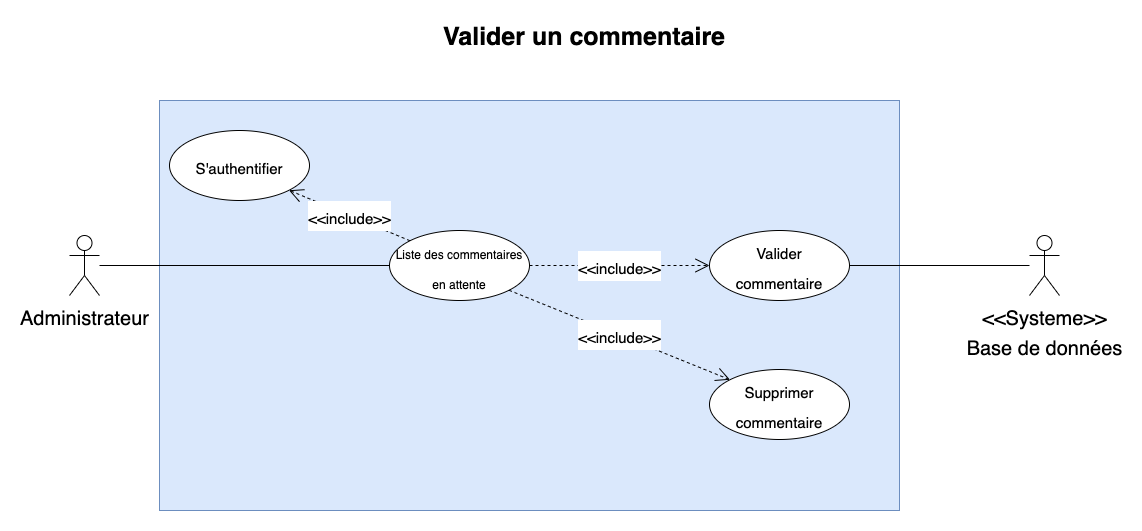

The diagram above was exported from draw.io. Its source (the exported page's mxGraphModel, read from the mxfile embedded in the PNG):
<mxGraphModel dx="1554" dy="754" grid="1" gridSize="10" guides="1" tooltips="1" connect="1" arrows="1" fold="1" page="1" pageScale="1" pageWidth="1169" pageHeight="827" math="0" shadow="0">
  <root>
    <mxCell id="0" />
    <mxCell id="1" parent="0" />
    <mxCell id="sKaD3Lw-t-H0GFqHhjFC-15" value="" style="rounded=0;whiteSpace=wrap;html=1;fontSize=25;fillColor=#dae8fc;strokeColor=#6c8ebf;" parent="1" vertex="1">
      <mxGeometry x="160" y="110" width="740" height="410" as="geometry" />
    </mxCell>
    <mxCell id="sKaD3Lw-t-H0GFqHhjFC-1" value="Valider un commentaire" style="text;align=center;fontStyle=1;verticalAlign=middle;spacingLeft=3;spacingRight=3;strokeColor=none;rotatable=0;points=[[0,0.5],[1,0.5]];portConstraint=eastwest;fontSize=25;" parent="1" vertex="1">
      <mxGeometry x="545" y="30" width="80" height="26" as="geometry" />
    </mxCell>
    <mxCell id="sKaD3Lw-t-H0GFqHhjFC-2" value="&lt;font style=&quot;font-size: 20px&quot;&gt;Administrateur&lt;/font&gt;" style="shape=umlActor;verticalLabelPosition=bottom;verticalAlign=top;html=1;outlineConnect=0;fontSize=25;" parent="1" vertex="1">
      <mxGeometry x="70" y="245" width="30" height="60" as="geometry" />
    </mxCell>
    <mxCell id="sKaD3Lw-t-H0GFqHhjFC-6" value="&lt;span style=&quot;font-size: 15px&quot;&gt;S'authentifier&lt;/span&gt;" style="ellipse;whiteSpace=wrap;html=1;fontSize=25;" parent="1" vertex="1">
      <mxGeometry x="170" y="140" width="140" height="70" as="geometry" />
    </mxCell>
    <mxCell id="sKaD3Lw-t-H0GFqHhjFC-7" value="" style="endArrow=none;html=1;fontSize=25;entryX=0;entryY=0.5;entryDx=0;entryDy=0;" parent="1" source="sKaD3Lw-t-H0GFqHhjFC-2" edge="1">
      <mxGeometry width="50" height="50" relative="1" as="geometry">
        <mxPoint x="560" y="420" as="sourcePoint" />
        <mxPoint x="390" y="275" as="targetPoint" />
      </mxGeometry>
    </mxCell>
    <mxCell id="sKaD3Lw-t-H0GFqHhjFC-8" value="&lt;font style=&quot;font-size: 15px&quot;&gt;&amp;lt;&amp;lt;include&amp;gt;&amp;gt;&lt;/font&gt;" style="endArrow=open;endSize=12;dashed=1;html=1;fontSize=25;entryX=1;entryY=1;entryDx=0;entryDy=0;exitX=0;exitY=0;exitDx=0;exitDy=0;" parent="1" target="sKaD3Lw-t-H0GFqHhjFC-6" edge="1">
      <mxGeometry width="160" relative="1" as="geometry">
        <mxPoint x="410.5025253169417" y="250.25126265847086" as="sourcePoint" />
        <mxPoint x="660" y="390" as="targetPoint" />
      </mxGeometry>
    </mxCell>
    <mxCell id="sKaD3Lw-t-H0GFqHhjFC-9" value="&lt;font style=&quot;font-size: 12px&quot;&gt;Liste des commentaires&lt;br&gt;en attente&lt;/font&gt;" style="ellipse;whiteSpace=wrap;html=1;fontSize=25;" parent="1" vertex="1">
      <mxGeometry x="390" y="240" width="140" height="70" as="geometry" />
    </mxCell>
    <mxCell id="sKaD3Lw-t-H0GFqHhjFC-11" value="&lt;font style=&quot;font-size: 15px&quot;&gt;Valider&lt;br&gt;commentaire&lt;/font&gt;" style="ellipse;whiteSpace=wrap;html=1;fontSize=25;" parent="1" vertex="1">
      <mxGeometry x="710" y="240" width="140" height="70" as="geometry" />
    </mxCell>
    <mxCell id="sKaD3Lw-t-H0GFqHhjFC-13" value="&lt;font style=&quot;font-size: 15px&quot;&gt;&amp;lt;&amp;lt;include&amp;gt;&amp;gt;&lt;/font&gt;" style="endArrow=open;endSize=12;dashed=1;html=1;fontSize=25;entryX=0;entryY=0.5;entryDx=0;entryDy=0;exitX=1;exitY=0.5;exitDx=0;exitDy=0;" parent="1" source="sKaD3Lw-t-H0GFqHhjFC-9" target="sKaD3Lw-t-H0GFqHhjFC-11" edge="1">
      <mxGeometry width="160" relative="1" as="geometry">
        <mxPoint x="420.5025253169417" y="260.25126265847086" as="sourcePoint" />
        <mxPoint x="299.4974746830583" y="209.74873734152914" as="targetPoint" />
      </mxGeometry>
    </mxCell>
    <mxCell id="RpxL802jcmLKvh5UfNL3-1" value="&lt;font style=&quot;font-size: 15px&quot;&gt;Supprimer&lt;br&gt;commentaire&lt;/font&gt;" style="ellipse;whiteSpace=wrap;html=1;fontSize=25;" parent="1" vertex="1">
      <mxGeometry x="710" y="379" width="140" height="70" as="geometry" />
    </mxCell>
    <mxCell id="RpxL802jcmLKvh5UfNL3-2" value="&lt;font style=&quot;font-size: 15px&quot;&gt;&amp;lt;&amp;lt;include&amp;gt;&amp;gt;&lt;/font&gt;" style="endArrow=open;endSize=12;dashed=1;html=1;fontSize=25;entryX=0;entryY=0;entryDx=0;entryDy=0;exitX=1;exitY=1;exitDx=0;exitDy=0;" parent="1" source="sKaD3Lw-t-H0GFqHhjFC-9" target="RpxL802jcmLKvh5UfNL3-1" edge="1">
      <mxGeometry width="160" relative="1" as="geometry">
        <mxPoint x="810" y="285" as="sourcePoint" />
        <mxPoint x="960" y="285" as="targetPoint" />
      </mxGeometry>
    </mxCell>
    <mxCell id="wxXmXP9zj_xlbDywWR80-1" value="&lt;font style=&quot;font-size: 20px&quot;&gt;&amp;lt;&amp;lt;Systeme&amp;gt;&amp;gt;&lt;br&gt;Base de données&lt;br&gt;&lt;/font&gt;" style="shape=umlActor;verticalLabelPosition=bottom;verticalAlign=top;html=1;outlineConnect=0;fontSize=25;" vertex="1" parent="1">
      <mxGeometry x="1030" y="245" width="30" height="60" as="geometry" />
    </mxCell>
    <mxCell id="wxXmXP9zj_xlbDywWR80-4" value="" style="endArrow=none;html=1;fontSize=25;exitX=1;exitY=0.5;exitDx=0;exitDy=0;" edge="1" parent="1" source="sKaD3Lw-t-H0GFqHhjFC-11" target="wxXmXP9zj_xlbDywWR80-1">
      <mxGeometry width="50" height="50" relative="1" as="geometry">
        <mxPoint x="110" y="285" as="sourcePoint" />
        <mxPoint x="400" y="285" as="targetPoint" />
      </mxGeometry>
    </mxCell>
  </root>
</mxGraphModel>